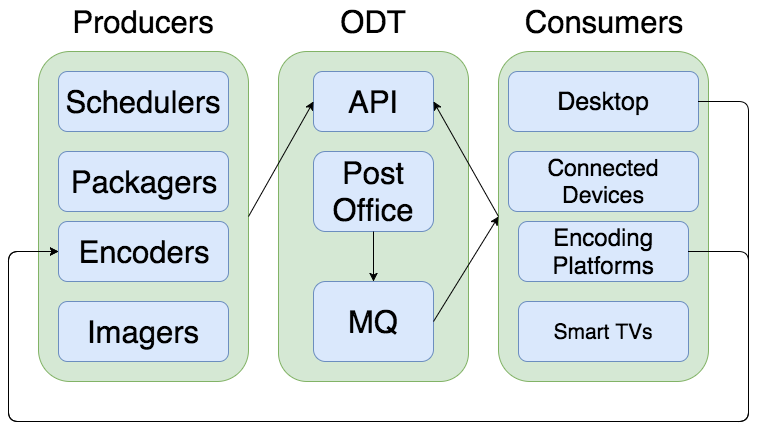

The diagram above was exported from draw.io. Its source (the exported page's mxGraphModel, read from the mxfile embedded in the PNG):
<mxGraphModel dx="950" dy="554" grid="1" gridSize="10" guides="1" tooltips="1" connect="1" arrows="1" fold="1" page="1" pageScale="1" pageWidth="850" pageHeight="1100" background="#ffffff" math="0" shadow="0">
  <root>
    <mxCell id="0" />
    <mxCell id="1" parent="0" />
    <mxCell id="12" value="" style="group;container=1;" parent="1" vertex="1" connectable="0">
      <mxGeometry x="340" y="185" width="190" height="380" as="geometry" />
    </mxCell>
    <mxCell id="9" value="" style="rounded=1;whiteSpace=wrap;html=1;labelBackgroundColor=none;fontSize=31;fontColor=#FFFFFF;fillColor=#d5e8d4;strokeColor=#82b366;" parent="12" vertex="1">
      <mxGeometry y="35" width="190" height="330" as="geometry" />
    </mxCell>
    <mxCell id="10" value="&lt;font color=&quot;#000000&quot;&gt;ODT&lt;/font&gt;" style="text;html=1;strokeColor=none;fillColor=none;align=center;verticalAlign=middle;whiteSpace=wrap;labelBackgroundColor=none;fontSize=31;fontColor=#FFFFFF;" parent="12" vertex="1">
      <mxGeometry x="25" y="-15" width="140" height="40" as="geometry" />
    </mxCell>
    <mxCell id="2" value="&lt;font color=&quot;#000000&quot;&gt;API&lt;/font&gt;" style="rounded=1;whiteSpace=wrap;html=1;labelBackgroundColor=none;fontSize=31;fontColor=#FFFFFF;fillColor=#dae8fc;strokeColor=#6c8ebf;" parent="12" vertex="1">
      <mxGeometry x="35" y="55" width="120" height="60" as="geometry" />
    </mxCell>
    <mxCell id="11" value="&lt;font color=&quot;#000000&quot;&gt;Post Office&lt;/font&gt;" style="rounded=1;whiteSpace=wrap;html=1;labelBackgroundColor=none;fontSize=31;fontColor=#FFFFFF;fillColor=#dae8fc;strokeColor=#6c8ebf;" parent="12" vertex="1">
      <mxGeometry x="35" y="135" width="120" height="80" as="geometry" />
    </mxCell>
    <mxCell id="21" value="&lt;font color=&quot;#000000&quot;&gt;MQ&lt;/font&gt;" style="rounded=1;whiteSpace=wrap;html=1;labelBackgroundColor=none;fontSize=31;fontColor=#FFFFFF;fillColor=#dae8fc;strokeColor=#6c8ebf;" parent="12" vertex="1">
      <mxGeometry x="35" y="265" width="120" height="80" as="geometry" />
    </mxCell>
    <mxCell id="29" value="" style="endArrow=classic;html=1;fontSize=19;fontColor=#FFFFFF;entryX=0.5;entryY=0;exitX=0.5;exitY=1;" parent="12" source="11" target="21" edge="1">
      <mxGeometry width="50" height="50" relative="1" as="geometry">
        <mxPoint x="-280" y="485" as="sourcePoint" />
        <mxPoint x="-230" y="435" as="targetPoint" />
      </mxGeometry>
    </mxCell>
    <mxCell id="13" value="" style="group" parent="1" vertex="1" connectable="0">
      <mxGeometry x="100" y="170" width="210" height="380" as="geometry" />
    </mxCell>
    <mxCell id="7" value="" style="rounded=1;whiteSpace=wrap;html=1;labelBackgroundColor=none;fontSize=31;fontColor=#FFFFFF;fillColor=#d5e8d4;strokeColor=#82b366;" parent="13" vertex="1">
      <mxGeometry y="50" width="210" height="330" as="geometry" />
    </mxCell>
    <mxCell id="3" value="&lt;font color=&quot;#000000&quot;&gt;Schedulers&lt;/font&gt;" style="rounded=1;whiteSpace=wrap;html=1;labelBackgroundColor=none;fontSize=31;fontColor=#FFFFFF;fillColor=#dae8fc;strokeColor=#6c8ebf;" parent="13" vertex="1">
      <mxGeometry x="20" y="70" width="170" height="60" as="geometry" />
    </mxCell>
    <mxCell id="4" value="&lt;font color=&quot;#000000&quot;&gt;Packagers&lt;/font&gt;" style="rounded=1;whiteSpace=wrap;html=1;labelBackgroundColor=none;fontSize=31;fontColor=#FFFFFF;fillColor=#dae8fc;strokeColor=#6c8ebf;" parent="13" vertex="1">
      <mxGeometry x="20" y="150" width="170" height="60" as="geometry" />
    </mxCell>
    <mxCell id="5" value="&lt;font color=&quot;#000000&quot;&gt;Encoders&lt;/font&gt;" style="rounded=1;whiteSpace=wrap;html=1;labelBackgroundColor=none;fontSize=31;fontColor=#FFFFFF;fillColor=#dae8fc;strokeColor=#6c8ebf;" parent="13" vertex="1">
      <mxGeometry x="20" y="220" width="170" height="60" as="geometry" />
    </mxCell>
    <mxCell id="6" value="&lt;font color=&quot;#000000&quot;&gt;Imagers&lt;/font&gt;" style="rounded=1;whiteSpace=wrap;html=1;labelBackgroundColor=none;fontSize=31;fontColor=#FFFFFF;fillColor=#dae8fc;strokeColor=#6c8ebf;" parent="13" vertex="1">
      <mxGeometry x="20" y="300" width="170" height="60" as="geometry" />
    </mxCell>
    <mxCell id="8" value="&lt;font color=&quot;#000000&quot;&gt;Producers&lt;/font&gt;" style="text;html=1;strokeColor=none;fillColor=none;align=center;verticalAlign=middle;whiteSpace=wrap;labelBackgroundColor=none;fontSize=31;fontColor=#FFFFFF;" parent="13" vertex="1">
      <mxGeometry x="35" width="140" height="40" as="geometry" />
    </mxCell>
    <mxCell id="14" value="" style="group" parent="1" vertex="1" connectable="0">
      <mxGeometry x="560" y="170" width="210" height="380" as="geometry" />
    </mxCell>
    <mxCell id="15" value="" style="rounded=1;whiteSpace=wrap;html=1;labelBackgroundColor=none;fontSize=31;fontColor=#FFFFFF;fillColor=#d5e8d4;strokeColor=#82b366;" parent="14" vertex="1">
      <mxGeometry y="50" width="210" height="330" as="geometry" />
    </mxCell>
    <mxCell id="16" value="&lt;font color=&quot;#000000&quot; style=&quot;font-size: 25px&quot;&gt;Desktop&lt;/font&gt;" style="rounded=1;whiteSpace=wrap;html=1;labelBackgroundColor=none;fontSize=25;fontColor=#FFFFFF;fillColor=#dae8fc;strokeColor=#6c8ebf;" parent="14" vertex="1">
      <mxGeometry x="10" y="70" width="190" height="60" as="geometry" />
    </mxCell>
    <mxCell id="17" value="&lt;font color=&quot;#000000&quot; style=&quot;font-size: 23px;&quot;&gt;Connected Devices&lt;/font&gt;" style="rounded=1;whiteSpace=wrap;html=1;labelBackgroundColor=none;fontSize=23;fontColor=#FFFFFF;fillColor=#dae8fc;strokeColor=#6c8ebf;" parent="14" vertex="1">
      <mxGeometry x="10" y="150" width="190" height="60" as="geometry" />
    </mxCell>
    <mxCell id="18" value="&lt;font color=&quot;#000000&quot; style=&quot;font-size: 24px;&quot;&gt;Encoding Platforms&lt;/font&gt;" style="rounded=1;whiteSpace=wrap;html=1;labelBackgroundColor=none;fontSize=24;fontColor=#FFFFFF;fillColor=#dae8fc;strokeColor=#6c8ebf;" parent="14" vertex="1">
      <mxGeometry x="20" y="220" width="170" height="60" as="geometry" />
    </mxCell>
    <mxCell id="19" value="&lt;font color=&quot;#000000&quot; style=&quot;font-size: 21px&quot;&gt;Smart TVs&lt;/font&gt;" style="rounded=1;whiteSpace=wrap;html=1;labelBackgroundColor=none;fontSize=21;fontColor=#FFFFFF;fillColor=#dae8fc;strokeColor=#6c8ebf;" parent="14" vertex="1">
      <mxGeometry x="20" y="300" width="170" height="60" as="geometry" />
    </mxCell>
    <mxCell id="20" value="&lt;font color=&quot;#000000&quot;&gt;Consumers&lt;/font&gt;" style="text;html=1;strokeColor=none;fillColor=none;align=center;verticalAlign=middle;whiteSpace=wrap;labelBackgroundColor=none;fontSize=31;fontColor=#FFFFFF;" parent="14" vertex="1">
      <mxGeometry x="35" width="140" height="40" as="geometry" />
    </mxCell>
    <mxCell id="22" value="" style="endArrow=classic;html=1;fontSize=31;fontColor=#FFFFFF;entryX=0;entryY=0.5;exitX=1;exitY=0.5;" parent="1" source="7" target="2" edge="1">
      <mxGeometry width="50" height="50" relative="1" as="geometry">
        <mxPoint x="100" y="640" as="sourcePoint" />
        <mxPoint x="150" y="590" as="targetPoint" />
      </mxGeometry>
    </mxCell>
    <mxCell id="24" value="" style="endArrow=classic;html=1;fontSize=31;fontColor=#FFFFFF;entryX=1;entryY=0.5;exitX=0;exitY=0.5;" parent="1" source="15" target="2" edge="1">
      <mxGeometry width="50" height="50" relative="1" as="geometry">
        <mxPoint x="100" y="640" as="sourcePoint" />
        <mxPoint x="150" y="590" as="targetPoint" />
      </mxGeometry>
    </mxCell>
    <mxCell id="25" value="" style="endArrow=classic;html=1;fontSize=31;fontColor=#FFFFFF;entryX=0;entryY=0.5;exitX=1;exitY=0.5;" parent="1" source="21" target="15" edge="1">
      <mxGeometry width="50" height="50" relative="1" as="geometry">
        <mxPoint x="100" y="640" as="sourcePoint" />
        <mxPoint x="150" y="590" as="targetPoint" />
      </mxGeometry>
    </mxCell>
    <mxCell id="26" value="" style="endArrow=classic;html=1;fontSize=31;fontColor=#FFFFFF;entryX=0;entryY=0.5;exitX=1;exitY=0.5;" parent="1" source="18" target="5" edge="1">
      <mxGeometry width="50" height="50" relative="1" as="geometry">
        <mxPoint x="100" y="640" as="sourcePoint" />
        <mxPoint x="150" y="590" as="targetPoint" />
        <Array as="points">
          <mxPoint x="810" y="420" />
          <mxPoint x="810" y="590" />
          <mxPoint x="70" y="590" />
          <mxPoint x="70" y="420" />
        </Array>
      </mxGeometry>
    </mxCell>
    <mxCell id="27" value="" style="endArrow=classic;html=1;fontSize=31;fontColor=#FFFFFF;entryX=0;entryY=0.5;exitX=1;exitY=0.5;" parent="1" source="16" target="5" edge="1">
      <mxGeometry x="80" y="430" width="50" height="50" as="geometry">
        <mxPoint x="760" y="430" as="sourcePoint" />
        <mxPoint x="130" y="430" as="targetPoint" />
        <Array as="points">
          <mxPoint x="810" y="270" />
          <mxPoint x="810" y="590" />
          <mxPoint x="70" y="590" />
          <mxPoint x="70" y="420" />
        </Array>
      </mxGeometry>
    </mxCell>
  </root>
</mxGraphModel>